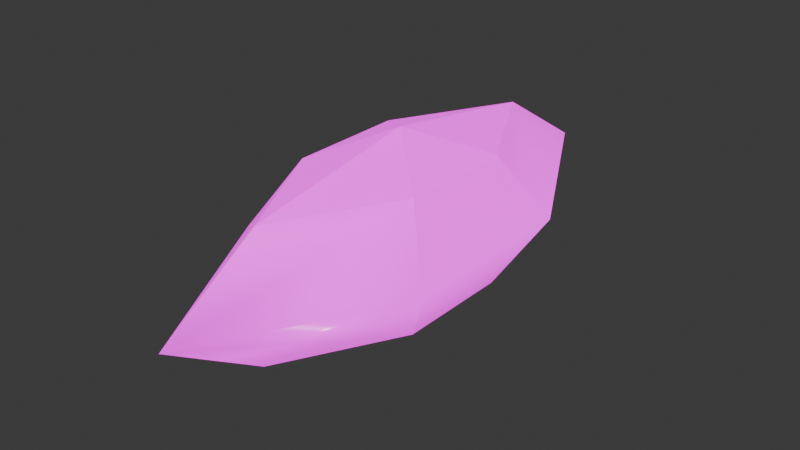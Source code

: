 # Source: Flock.blend  (saved by Blender 4.4.32; exported with 4.5.12 LTS)
import bpy
from mathutils import Matrix  # noqa: F401  (used for matrix-valued properties, if any)

bpy.ops.wm.read_factory_settings(use_empty=True)
scene = bpy.context.scene
scene.name = 'Scene'

# ---- collections
col_collection = bpy.data.collections.new('Collection'); scene.collection.children.link(col_collection)

# ---- images (referenced by path relative to the original .blend; pixels are not part of the script)
import os
ASSET_DIR = os.environ.get("B2B_ASSET_DIR", "")  # directory of the original .blend (textures are referenced by path, not embedded)
HERE = os.path.dirname(os.path.abspath(__file__))  # packed textures are extracted next to this script under _unpacked/

def load_image(name, relpath, width, height, colorspace="sRGB"):
    """Load a texture the original file referenced (path relative to the .blend, or extracted next to this script)."""
    p = next((c for c in (os.path.join(HERE, relpath), os.path.join(ASSET_DIR, relpath)) if relpath and os.path.exists(c)), "")
    if p:
        img = bpy.data.images.load(p, check_existing=True)
        img.name = name
    else:  # same state as the original file: an image datablock whose file is absent (Cycles renders it pink)
        img = bpy.data.images.new(name, width, height)
        img.source = "FILE"
        img.filepath = "//" + (relpath or name)
    img.colorspace_settings.name = colorspace
    return img
img_1_2_material_001_basecolor_png = load_image('1.2_Material.001_BaseColor.png', '1.2_Material.001_BaseColor.png', 1024, 1024, 'sRGB')
img_1_3_material_001_emissive_png = load_image('1.3_Material.001_Emissive.png', '1.3_Material.001_Emissive.png', 1024, 1024, 'sRGB')
img_1_3_material_001_roughness_png = load_image('1.3_Material.001_Roughness.png', '1.3_Material.001_Roughness.png', 1024, 1024, 'Non-Color')

# ---- materials (node trees are filled in below, after node groups)
mat_rystal_001 = bpy.data.materials.new('сrystal.001')
mat_rystal_001.diffuse_color = (0.4395, 0.08554, 0.8, 1.0)
mat_rystal_001.roughness = 0.5

# ---- material node trees
mat_rystal_001.use_nodes = True; mat_rystal_001.node_tree.nodes.clear()
_N = mat_rystal_001.node_tree.nodes; _L = mat_rystal_001.node_tree.links
n0 = _N.new('ShaderNodeBsdfPrincipled'); n0.name = 'Principled BSDF'; n0.location = (10, 300)
n0.inputs[28].default_value = 1.0
n1 = _N.new('ShaderNodeOutputMaterial'); n1.name = 'Material Output'; n1.location = (300, 300)
n2 = _N.new('ShaderNodeNormalMap'); n2.name = 'Normal Map'; n2.location = (-300, -300)
n2.label = 'Normal/Map'
n2.inputs[0].default_value = 0.0
n3 = _N.new('ShaderNodeTexImage'); n3.name = 'Image Texture'; n3.location = (-300, 600)
n3.image = img_1_2_material_001_basecolor_png
n4 = _N.new('ShaderNodeTexImage'); n4.name = 'Image Texture.001'; n4.location = (-300, 300)
n4.image = img_1_3_material_001_emissive_png
n5 = _N.new('ShaderNodeTexImage'); n5.name = 'Image Texture.002'; n5.location = (-300, 0)
n5.image = img_1_3_material_001_roughness_png
_L.new(n0.outputs[0], n1.inputs[0])
_L.new(n2.outputs[0], n0.inputs[5])
_L.new(n3.outputs[0], n0.inputs[0])
_L.new(n4.outputs[0], n0.inputs[27])
_L.new(n5.outputs[0], n0.inputs[2])
n1.is_active_output = True

# ---- world
world_world = bpy.data.worlds.new('World'); scene.world = world_world
world_world.use_nodes = True; world_world.node_tree.nodes.clear()
_N = world_world.node_tree.nodes; _L = world_world.node_tree.links
n0 = _N.new('ShaderNodeOutputWorld'); n0.name = 'World Output'; n0.location = (300, 300)
n1 = _N.new('ShaderNodeBackground'); n1.name = 'Background'; n1.location = (10, 300)
n1.inputs[0].default_value = (0.05088, 0.05088, 0.05088, 1.0)
_L.new(n1.outputs[0], n0.inputs[0])
n0.is_active_output = True
world_world.color = (0.05088, 0.05088, 0.05088)
world_world.sun_shadow_jitter_overblur = 0.0

# ---- meshes
me_plane_003 = bpy.data.meshes.new('Plane.003')
me_plane_003.from_pydata([(-0.002185, -0.08803, -0.05095), (-0.002106, 0.1067, -0.05095), (-0.03697, 0.04178, -0.05095), (-0.03697, -0.02312, -0.05095), (0.03313, -0.02312, -0.05095), (0.03313, 0.04178, -0.05095), (-0.001878, -0.1453, -0.0145), (-0.001878, 0.164, -0.0145), (-0.05811, 0.06088, -0.0145), (-0.05811, -0.04222, -0.0145), (0.05435, -0.04222, -0.0145), (0.05435, 0.06088, -0.0145), (-0.002185, -0.08803, 0.02195), (-0.002106, 0.1067, 0.02195), (-0.03697, 0.04178, 0.02195), (-0.03697, -0.02312, 0.02195), (0.03313, -0.02312, 0.02195), (0.03313, 0.04178, 0.02195), (-0.001917, 0.009283, -0.06948), (-0.001917, 0.009465, 0.03778)], [], [(2, 1, 18), (0, 3, 18), (18, 5, 4), (4, 10, 6, 0), (2, 8, 7, 1), (1, 7, 11, 5), (0, 6, 9, 3), (5, 11, 10, 4), (3, 9, 8, 2), (9, 6, 10, 11, 7, 8), (14, 19, 13), (12, 16, 19), (3, 2, 18), (16, 12, 6, 10), (14, 13, 7, 8), (13, 17, 11, 7), (12, 15, 9, 6), (17, 16, 10, 11), (15, 14, 8, 9), (15, 19, 14), (19, 17, 13), (19, 15, 12), (18, 4, 0), (1, 5, 18), (16, 17, 19)])
me_plane_003.polygons.foreach_set('use_smooth', [True] * 25)
_k = set([(0, 3), (0, 4), (0, 6), (0, 18), (1, 2), (1, 5), (1, 7), (1, 18), (2, 3), (2, 8), (2, 18), (3, 9), (3, 18), (4, 5), (4, 10), (4, 18), (5, 11), (5, 18), (6, 12), (7, 13), (8, 14), (9, 15), (10, 16), (11, 17), (12, 15), (12, 16), (12, 19), (13, 14), (13, 17), (13, 19), (14, 15), (14, 19), (15, 19), (16, 17), (16, 19), (17, 19)])
me_plane_003.attributes.new('sharp_edge', 'BOOLEAN', 'EDGE').data.foreach_set('value', [ (min(e.vertices), max(e.vertices)) in _k for e in me_plane_003.edges])
_uv = me_plane_003.uv_layers.new(name='UVMap')
_uv.uv.foreach_set('vector', [0.594, 0.6049, 0.749, 0.8148, 0.7498, 0.5079, 0.7486, 0.1852, 0.594, 0.3951, 0.7498, 0.4916, 0.7498, 0.4916, 0.9057, 0.6049, 0.9057, 0.3951, 0.9057, 0.3951, 1.0, 0.3333, 0.75, 0.0, 0.7486, 0.1852, 0.594, 0.6049, 0.5, 0.6667, 0.75, 1.0, 0.749, 0.8148, 0.749, 0.8148, 0.75, 1.0, 1.0, 0.6667, 0.9057, 0.6049, 0.7486, 0.1852, 0.75, 0.0, 0.5, 0.3333, 0.594, 0.3951, 0.9057, 0.6049, 1.0, 0.6667, 1.0, 0.3333, 0.9057, 0.3951, 0.594, 0.3951, 0.5, 0.3333, 0.5, 0.6667, 0.594, 0.6049, 0.5, 0.3333, 0.25, 0.0, 0.0, 0.3333, 0.0, 0.6667, 0.25, 1.0, 0.5, 0.6667, 0.406, 0.6049, 0.2502, 0.5047, 0.251, 0.8148, 0.2514, 0.1852, 0.09434, 0.3951, 0.2502, 0.4966, 0.594, 0.3951, 0.594, 0.6049, 0.7498, 0.5079, 0.09434, 0.3951, 0.2514, 0.1852, 0.25, 0.0, 0.0, 0.3333, 0.406, 0.6049, 0.251, 0.8148, 0.25, 1.0, 0.5, 0.6667, 0.251, 0.8148, 0.09434, 0.6049, 0.0, 0.6667, 0.25, 1.0, 0.2514, 0.1852, 0.406, 0.3951, 0.5, 0.3333, 0.25, 0.0, 0.09434, 0.6049, 0.09434, 0.3951, 0.0, 0.3333, 0.0, 0.6667, 0.406, 0.3951, 0.406, 0.6049, 0.5, 0.6667, 0.5, 0.3333, 0.406, 0.3951, 0.2502, 0.4966, 0.406, 0.6049, 0.2502, 0.5047, 0.09434, 0.6049, 0.251, 0.8148, 0.2502, 0.4966, 0.406, 0.3951, 0.2514, 0.1852, 0.7498, 0.4916, 0.9057, 0.3951, 0.7486, 0.1852, 0.749, 0.8148, 0.9057, 0.6049, 0.7498, 0.5079, 0.09434, 0.3951, 0.09434, 0.6049, 0.2502, 0.5047])
me_plane_003.materials.append(mat_rystal_001)
me_plane_003.update()
me_plane_003.normals_split_custom_set([tuple(v) for v in zip(*[iter([-0.3991, 0.1164, -0.9095, -0.4532, 0.2434, -0.8575, -0.359, 0.296, -0.8851, -0.4533, -0.2429, -0.8576, -0.3993, -0.1164, -0.9094, -0.3881, -0.2813, -0.8776, 0.578, -0.02788, -0.8156, 0.537, 0.05025, -0.8421, 0.5369, -0.05007, -0.8421, 0.6989, -0.3809, -0.6053, 0.6989, -0.3809, -0.6053, 0.6989, -0.3809, -0.6053, 0.6989, -0.3809, -0.6053, -0.7028, 0.3811, -0.6008, -0.7028, 0.3811, -0.6008, -0.7028, 0.3811, -0.6008, -0.7028, 0.3811, -0.6008, 0.6995, 0.3808, -0.6047, 0.6995, 0.3808, -0.6047, 0.6995, 0.3808, -0.6047, 0.6995, 0.3808, -0.6047, -0.7033, -0.381, -0.6001, -0.7033, -0.381, -0.6001, -0.7033, -0.381, -0.6001, -0.7033, -0.381, -0.6001, 0.8642, -6.571e-08, -0.5031, 0.8642, -6.571e-08, -0.5031, 0.8642, -6.571e-08, -0.5031, 0.8642, -6.571e-08, -0.5031, -0.865, -6.578e-08, -0.5017, -0.865, -6.578e-08, -0.5017, -0.865, -6.578e-08, -0.5017, -0.865, -6.578e-08, -0.5017, 0.0, 1.265e-07, 1.0, 0.0, 1.265e-07, 1.0, 0.0, 1.265e-07, 1.0, 0.0, 1.265e-07, 1.0, 0.0, 1.265e-07, 1.0, 0.0, 1.265e-07, 1.0, -0.2885, 0.152, 0.9453, -0.3094, 0.1967, 0.9304, -0.2891, 0.1553, 0.9446, 0.2868, -0.156, 0.9452, 0.2864, -0.1531, 0.9458, 0.3076, -0.1983, 0.9306, -0.5364, -0.04963, -0.8425, -0.5366, 0.04995, -0.8424, -0.5766, 0.02786, -0.8165, 0.6989, -0.3809, 0.6053, 0.6989, -0.3809, 0.6053, 0.6989, -0.3809, 0.6053, 0.6989, -0.3809, 0.6053, -0.7028, 0.3811, 0.6008, -0.7028, 0.3811, 0.6008, -0.7028, 0.3811, 0.6008, -0.7028, 0.3811, 0.6008, 0.6995, 0.3808, 0.6047, 0.6995, 0.3808, 0.6047, 0.6995, 0.3808, 0.6047, 0.6995, 0.3808, 0.6047, -0.7033, -0.381, 0.6001, -0.7033, -0.381, 0.6001, -0.7033, -0.381, 0.6001, -0.7033, -0.381, 0.6001, 0.8642, 5.002e-08, 0.5031, 0.8642, 5.002e-08, 0.5031, 0.8642, 5.002e-08, 0.5031, 0.8642, 5.002e-08, 0.5031, -0.865, 6.489e-08, 0.5017, -0.865, 6.489e-08, 0.5017, -0.865, 6.489e-08, 0.5017, -0.865, 6.489e-08, 0.5017, -0.4132, -0.002162, 0.9106, -0.4574, -0.009032, 0.8892, -0.4135, 0.002432, 0.9105, 0.2994, 0.2029, 0.9323, 0.2876, 0.1531, 0.9454, 0.288, 0.1564, 0.9448, -0.2997, -0.2006, 0.9327, -0.2877, -0.1515, 0.9457, -0.2882, -0.1544, 0.945, 0.358, -0.2992, -0.8845, 0.3985, -0.118, -0.9096, 0.4529, -0.2464, -0.8569, 0.4529, 0.2459, -0.857, 0.3986, 0.1175, -0.9096, 0.3869, 0.2842, -0.8773, 0.4133, -0.002269, 0.9106, 0.4135, 0.002433, 0.9105, 0.4579, 0.008837, 0.8889])] * 3)])

# ---- objects
ob_flock = bpy.data.objects.new('Flock', me_plane_003)

# ---- transforms, parenting, visibility, modifiers, constraints
ob_flock.location = (0.0, 0.0, 0.0)
ob_flock.color = (0.8, 0.8, 0.8, 1.0)

# ---- collection membership
col_collection.objects.link(ob_flock)

# ---- scene / render settings (as saved in the file)
scene.frame_start = 1; scene.frame_end = 250; scene.frame_set(1)
scene.render.engine = 'BLENDER_EEVEE_NEXT'
bpy.context.view_layer.update()

# ---- added for rendering (the .blend has no active camera and no usable light): camera, sun
cam_auto = bpy.data.cameras.new('AutoCamera')
cam_auto.lens = 50.0
cam_auto.sensor_width = 36.0
cam_auto.clip_end = 1000.0
ob_auto_camera = bpy.data.objects.new('AutoCamera', cam_auto)
scene.collection.objects.link(ob_auto_camera)
ob_auto_camera.location = (0.318366, -0.374964, 0.240342)
ob_auto_camera.rotation_euler = (1.09748, -7.21219e-08, 0.694738)
scene.camera = ob_auto_camera
light_auto_sun = bpy.data.lights.new('AutoSun', 'SUN')
light_auto_sun.energy = 3.0
light_auto_sun.angle = 0.0523599
ob_auto_sun = bpy.data.objects.new('AutoSun', light_auto_sun)
scene.collection.objects.link(ob_auto_sun)
ob_auto_sun.rotation_euler = (0.872665, 0.174533, 0.523599)
bpy.context.view_layer.update()
